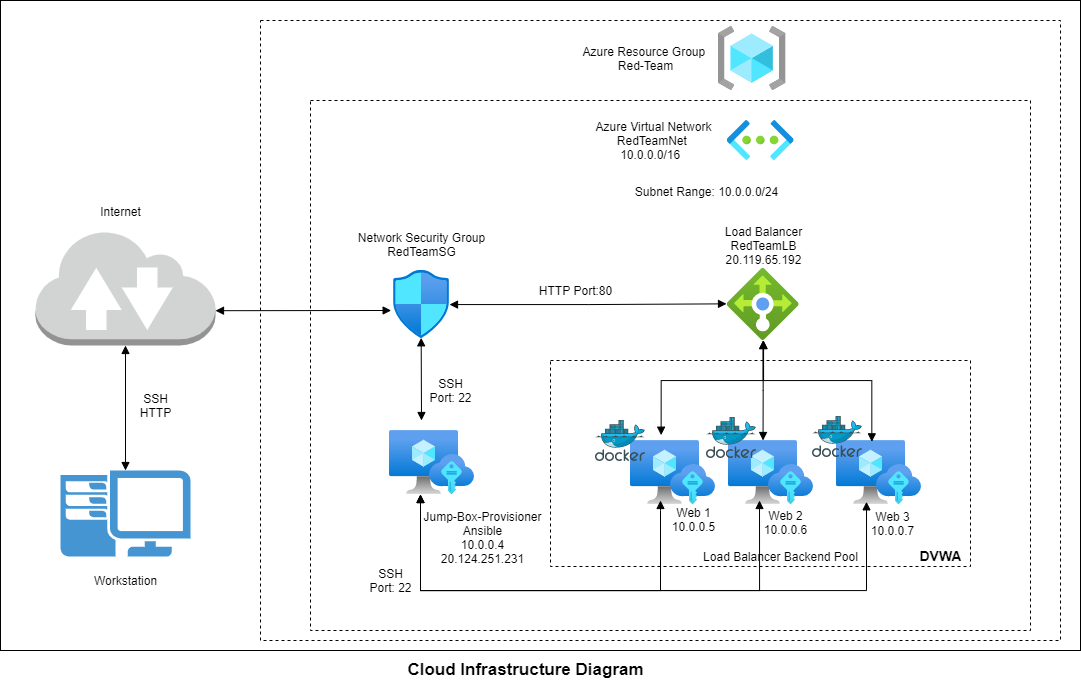

The diagram above was exported from draw.io. Its source (the exported page's mxGraphModel, read from the mxfile embedded in the PNG):
<mxGraphModel dx="2010" dy="2029" grid="1" gridSize="10" guides="1" tooltips="1" connect="1" arrows="1" fold="1" page="1" pageScale="1" pageWidth="850" pageHeight="1100" math="0" shadow="0">
  <root>
    <mxCell id="0" />
    <mxCell id="1" parent="0" />
    <mxCell id="9ns1pyzv65Jt4hhO_lcS-1" value="" style="whiteSpace=wrap;html=1;dashed=1;strokeWidth=1;fillColor=none;" parent="1" vertex="1">
      <mxGeometry x="30" y="-110" width="810" height="620" as="geometry" />
    </mxCell>
    <mxCell id="1c77-kPdnq9hYXsGqCBU-89" value="" style="whiteSpace=wrap;html=1;dashed=1;strokeWidth=1;fillColor=none;" parent="1" vertex="1">
      <mxGeometry x="120" y="40" width="660" height="440" as="geometry" />
    </mxCell>
    <mxCell id="1c77-kPdnq9hYXsGqCBU-98" value="" style="whiteSpace=wrap;html=1;strokeWidth=1;fillColor=default;" parent="1" vertex="1">
      <mxGeometry x="-220" y="-130" width="1080" height="650" as="geometry" />
    </mxCell>
    <mxCell id="1c77-kPdnq9hYXsGqCBU-87" value="" style="whiteSpace=wrap;html=1;dashed=1;strokeWidth=1;fillColor=none;" parent="1" vertex="1">
      <mxGeometry x="90" y="-30" width="720" height="530" as="geometry" />
    </mxCell>
    <mxCell id="1c77-kPdnq9hYXsGqCBU-28" value="" style="group" parent="1" vertex="1" connectable="0">
      <mxGeometry x="616" y="310" width="85.33000000000004" height="64" as="geometry" />
    </mxCell>
    <mxCell id="1c77-kPdnq9hYXsGqCBU-19" value="" style="aspect=fixed;html=1;points=[];align=center;image;fontSize=12;image=img/lib/azure2/compute/Virtual_Machine.svg;dashed=1;" parent="1c77-kPdnq9hYXsGqCBU-28" vertex="1">
      <mxGeometry width="69" height="64" as="geometry" />
    </mxCell>
    <mxCell id="1c77-kPdnq9hYXsGqCBU-26" value="" style="aspect=fixed;html=1;points=[];align=center;image;fontSize=12;image=img/lib/azure2/other/SSH_Keys.svg;dashed=1;" parent="1c77-kPdnq9hYXsGqCBU-28" vertex="1">
      <mxGeometry x="40" y="24" width="45.33" height="40" as="geometry" />
    </mxCell>
    <mxCell id="1c77-kPdnq9hYXsGqCBU-29" value="" style="group" parent="1" vertex="1" connectable="0">
      <mxGeometry x="507.99500000000006" y="310" width="85.33000000000004" height="64" as="geometry" />
    </mxCell>
    <mxCell id="1c77-kPdnq9hYXsGqCBU-30" value="" style="aspect=fixed;html=1;points=[];align=center;image;fontSize=12;image=img/lib/azure2/compute/Virtual_Machine.svg;dashed=1;" parent="1c77-kPdnq9hYXsGqCBU-29" vertex="1">
      <mxGeometry width="69" height="64" as="geometry" />
    </mxCell>
    <mxCell id="1c77-kPdnq9hYXsGqCBU-31" value="" style="aspect=fixed;html=1;points=[];align=center;image;fontSize=12;image=img/lib/azure2/other/SSH_Keys.svg;dashed=1;" parent="1c77-kPdnq9hYXsGqCBU-29" vertex="1">
      <mxGeometry x="40" y="24" width="45.33" height="40" as="geometry" />
    </mxCell>
    <mxCell id="1c77-kPdnq9hYXsGqCBU-32" value="" style="group" parent="1" vertex="1" connectable="0">
      <mxGeometry x="410" y="310" width="430" height="170" as="geometry" />
    </mxCell>
    <mxCell id="1c77-kPdnq9hYXsGqCBU-33" value="" style="aspect=fixed;html=1;points=[];align=center;image;fontSize=12;image=img/lib/azure2/compute/Virtual_Machine.svg;dashed=1;" parent="1c77-kPdnq9hYXsGqCBU-32" vertex="1">
      <mxGeometry width="69" height="64" as="geometry" />
    </mxCell>
    <mxCell id="1c77-kPdnq9hYXsGqCBU-34" value="" style="aspect=fixed;html=1;points=[];align=center;image;fontSize=12;image=img/lib/azure2/other/SSH_Keys.svg;dashed=1;" parent="1c77-kPdnq9hYXsGqCBU-32" vertex="1">
      <mxGeometry x="40" y="24" width="45.33" height="40" as="geometry" />
    </mxCell>
    <mxCell id="1c77-kPdnq9hYXsGqCBU-70" value="Load Balancer Backend Pool" style="text;html=1;resizable=0;autosize=1;align=center;verticalAlign=middle;points=[];fillColor=none;strokeColor=none;rounded=0;dashed=1;" parent="1c77-kPdnq9hYXsGqCBU-32" vertex="1">
      <mxGeometry x="65" y="106" width="170" height="20" as="geometry" />
    </mxCell>
    <mxCell id="1c77-kPdnq9hYXsGqCBU-75" value="Web 3&lt;br&gt;10.0.0.7" style="text;html=1;resizable=0;autosize=1;align=center;verticalAlign=middle;points=[];fillColor=none;strokeColor=none;rounded=0;dashed=1;" parent="1c77-kPdnq9hYXsGqCBU-32" vertex="1">
      <mxGeometry x="232" y="68" width="60" height="30" as="geometry" />
    </mxCell>
    <mxCell id="1c77-kPdnq9hYXsGqCBU-74" value="Web 2&lt;br&gt;10.0.0.6" style="text;html=1;resizable=0;autosize=1;align=center;verticalAlign=middle;points=[];fillColor=none;strokeColor=none;rounded=0;dashed=1;" parent="1c77-kPdnq9hYXsGqCBU-32" vertex="1">
      <mxGeometry x="125" y="67" width="60" height="30" as="geometry" />
    </mxCell>
    <mxCell id="1c77-kPdnq9hYXsGqCBU-73" value="Web 1&lt;br&gt;10.0.0.5" style="text;html=1;resizable=0;autosize=1;align=center;verticalAlign=middle;points=[];fillColor=none;strokeColor=none;rounded=0;dashed=1;" parent="1c77-kPdnq9hYXsGqCBU-32" vertex="1">
      <mxGeometry x="32.65999999999997" y="64" width="60" height="30" as="geometry" />
    </mxCell>
    <mxCell id="1c77-kPdnq9hYXsGqCBU-68" value="" style="whiteSpace=wrap;html=1;dashed=1;strokeWidth=1;fillColor=none;" parent="1c77-kPdnq9hYXsGqCBU-32" vertex="1">
      <mxGeometry x="-80" y="-80" width="420" height="206" as="geometry" />
    </mxCell>
    <mxCell id="1c77-kPdnq9hYXsGqCBU-101" value="" style="sketch=0;aspect=fixed;html=1;points=[];align=center;image;fontSize=12;image=img/lib/mscae/Docker.svg;strokeWidth=1;fillColor=default;" parent="1c77-kPdnq9hYXsGqCBU-32" vertex="1">
      <mxGeometry x="182" y="-24" width="50" height="41" as="geometry" />
    </mxCell>
    <mxCell id="1c77-kPdnq9hYXsGqCBU-43" style="rounded=0;orthogonalLoop=1;jettySize=auto;html=1;exitX=0.5;exitY=1;exitDx=0;exitDy=0;exitPerimeter=0;startArrow=block;startFill=1;endArrow=block;endFill=1;" parent="1" source="1c77-kPdnq9hYXsGqCBU-39" target="1c77-kPdnq9hYXsGqCBU-41" edge="1">
      <mxGeometry relative="1" as="geometry" />
    </mxCell>
    <mxCell id="1c77-kPdnq9hYXsGqCBU-44" style="rounded=0;orthogonalLoop=1;jettySize=auto;html=1;exitX=1;exitY=0.7;exitDx=0;exitDy=0;exitPerimeter=0;startArrow=block;startFill=1;endArrow=block;endFill=1;entryX=-0.042;entryY=0.588;entryDx=0;entryDy=0;entryPerimeter=0;" parent="1" source="1c77-kPdnq9hYXsGqCBU-39" target="1c77-kPdnq9hYXsGqCBU-23" edge="1">
      <mxGeometry relative="1" as="geometry">
        <mxPoint x="250" y="180" as="targetPoint" />
      </mxGeometry>
    </mxCell>
    <mxCell id="1c77-kPdnq9hYXsGqCBU-39" value="" style="outlineConnect=0;dashed=0;verticalLabelPosition=bottom;verticalAlign=middle;align=center;html=1;shape=mxgraph.aws3.internet_2;fillColor=#D2D3D3;gradientColor=none;strokeWidth=1;" parent="1" vertex="1">
      <mxGeometry x="-185" y="99" width="180" height="116" as="geometry" />
    </mxCell>
    <mxCell id="1c77-kPdnq9hYXsGqCBU-41" value="" style="pointerEvents=1;shadow=0;dashed=0;html=1;strokeColor=none;fillColor=#4495D1;labelPosition=center;verticalLabelPosition=bottom;verticalAlign=top;align=center;outlineConnect=0;shape=mxgraph.veeam.2d.workstation;" parent="1" vertex="1">
      <mxGeometry x="-160" y="340" width="130" height="86" as="geometry" />
    </mxCell>
    <mxCell id="1c77-kPdnq9hYXsGqCBU-55" value="" style="edgeStyle=orthogonalEdgeStyle;rounded=0;orthogonalLoop=1;jettySize=auto;html=1;startArrow=block;startFill=1;endArrow=block;endFill=1;" parent="1" source="1c77-kPdnq9hYXsGqCBU-15" target="1c77-kPdnq9hYXsGqCBU-30" edge="1">
      <mxGeometry relative="1" as="geometry" />
    </mxCell>
    <mxCell id="1c77-kPdnq9hYXsGqCBU-15" value="" style="aspect=fixed;html=1;points=[];align=center;image;fontSize=12;image=img/lib/azure2/networking/Load_Balancers.svg;dashed=1;" parent="1" vertex="1">
      <mxGeometry x="506.6600000000001" y="138" width="72" height="72" as="geometry" />
    </mxCell>
    <mxCell id="1c77-kPdnq9hYXsGqCBU-16" value="" style="aspect=fixed;html=1;points=[];align=center;image;fontSize=12;image=img/lib/azure2/networking/Virtual_Networks.svg;dashed=1;" parent="1" vertex="1">
      <mxGeometry x="506.66" y="-10" width="67" height="40" as="geometry" />
    </mxCell>
    <mxCell id="1c77-kPdnq9hYXsGqCBU-22" value="" style="aspect=fixed;html=1;points=[];align=center;image;fontSize=12;image=img/lib/azure2/general/Resource_Groups.svg;dashed=1;" parent="1" vertex="1">
      <mxGeometry x="497.65999999999997" y="-104" width="68" height="64" as="geometry" />
    </mxCell>
    <mxCell id="1c77-kPdnq9hYXsGqCBU-60" value="" style="edgeStyle=orthogonalEdgeStyle;rounded=0;orthogonalLoop=1;jettySize=auto;html=1;startArrow=block;startFill=1;endArrow=block;endFill=1;entryX=-0.009;entryY=0.491;entryDx=0;entryDy=0;entryPerimeter=0;" parent="1" source="1c77-kPdnq9hYXsGqCBU-23" target="1c77-kPdnq9hYXsGqCBU-15" edge="1">
      <mxGeometry relative="1" as="geometry">
        <mxPoint x="387.0100000000002" y="169" as="targetPoint" />
      </mxGeometry>
    </mxCell>
    <mxCell id="1c77-kPdnq9hYXsGqCBU-23" value="" style="aspect=fixed;html=1;points=[];align=center;image;fontSize=12;image=img/lib/azure2/networking/Network_Security_Groups.svg;dashed=1;verticalAlign=middle;" parent="1" vertex="1">
      <mxGeometry x="173.01" y="140" width="56.00000000000001" height="68" as="geometry" />
    </mxCell>
    <mxCell id="1c77-kPdnq9hYXsGqCBU-35" value="" style="group" parent="1" vertex="1" connectable="0">
      <mxGeometry x="169" y="300" width="85.33000000000004" height="64" as="geometry" />
    </mxCell>
    <mxCell id="1c77-kPdnq9hYXsGqCBU-36" value="" style="aspect=fixed;html=1;points=[];align=center;image;fontSize=12;image=img/lib/azure2/compute/Virtual_Machine.svg;dashed=1;" parent="1c77-kPdnq9hYXsGqCBU-35" vertex="1">
      <mxGeometry width="69" height="64" as="geometry" />
    </mxCell>
    <mxCell id="1c77-kPdnq9hYXsGqCBU-37" value="" style="aspect=fixed;html=1;points=[];align=center;image;fontSize=12;image=img/lib/azure2/other/SSH_Keys.svg;dashed=1;" parent="1c77-kPdnq9hYXsGqCBU-35" vertex="1">
      <mxGeometry x="40" y="24" width="45.33" height="40" as="geometry" />
    </mxCell>
    <mxCell id="1c77-kPdnq9hYXsGqCBU-45" style="rounded=0;orthogonalLoop=1;jettySize=auto;html=1;startArrow=block;startFill=1;endArrow=block;endFill=1;entryX=0.494;entryY=0.99;entryDx=0;entryDy=0;entryPerimeter=0;" parent="1" target="1c77-kPdnq9hYXsGqCBU-23" edge="1">
      <mxGeometry relative="1" as="geometry">
        <mxPoint x="260" y="190" as="targetPoint" />
        <mxPoint x="201" y="290" as="sourcePoint" />
      </mxGeometry>
    </mxCell>
    <mxCell id="1c77-kPdnq9hYXsGqCBU-56" value="" style="edgeStyle=orthogonalEdgeStyle;rounded=0;orthogonalLoop=1;jettySize=auto;html=1;startArrow=block;startFill=1;endArrow=block;endFill=1;entryX=0.512;entryY=0.021;entryDx=0;entryDy=0;entryPerimeter=0;" parent="1" source="1c77-kPdnq9hYXsGqCBU-15" target="1c77-kPdnq9hYXsGqCBU-19" edge="1">
      <mxGeometry relative="1" as="geometry">
        <mxPoint x="552.6666666666665" y="220" as="sourcePoint" />
        <mxPoint x="552.5333333333333" y="320" as="targetPoint" />
        <Array as="points">
          <mxPoint x="543" y="250" />
          <mxPoint x="651" y="250" />
        </Array>
      </mxGeometry>
    </mxCell>
    <mxCell id="1c77-kPdnq9hYXsGqCBU-58" value="" style="edgeStyle=orthogonalEdgeStyle;rounded=0;orthogonalLoop=1;jettySize=auto;html=1;startArrow=block;startFill=1;endArrow=block;endFill=1;exitX=0.444;exitY=-0.083;exitDx=0;exitDy=0;exitPerimeter=0;" parent="1" source="1c77-kPdnq9hYXsGqCBU-33" target="1c77-kPdnq9hYXsGqCBU-15" edge="1">
      <mxGeometry relative="1" as="geometry">
        <mxPoint x="444.5" y="230" as="targetPoint" />
        <Array as="points">
          <mxPoint x="441" y="250" />
          <mxPoint x="543" y="250" />
        </Array>
      </mxGeometry>
    </mxCell>
    <mxCell id="1c77-kPdnq9hYXsGqCBU-63" value="" style="edgeStyle=orthogonalEdgeStyle;rounded=0;orthogonalLoop=1;jettySize=auto;html=1;startArrow=block;startFill=1;endArrow=block;endFill=1;entryX=0.435;entryY=0.958;entryDx=0;entryDy=0;entryPerimeter=0;" parent="1" source="1c77-kPdnq9hYXsGqCBU-36" target="1c77-kPdnq9hYXsGqCBU-19" edge="1">
      <mxGeometry relative="1" as="geometry">
        <mxPoint x="284.5" y="444" as="targetPoint" />
        <Array as="points">
          <mxPoint x="200" y="460" />
          <mxPoint x="646" y="460" />
        </Array>
      </mxGeometry>
    </mxCell>
    <mxCell id="1c77-kPdnq9hYXsGqCBU-65" value="" style="edgeStyle=orthogonalEdgeStyle;rounded=0;orthogonalLoop=1;jettySize=auto;html=1;startArrow=block;startFill=1;endArrow=block;endFill=1;" parent="1" source="1c77-kPdnq9hYXsGqCBU-36" edge="1">
      <mxGeometry relative="1" as="geometry">
        <mxPoint x="539" y="370" as="targetPoint" />
        <Array as="points">
          <mxPoint x="200" y="460" />
          <mxPoint x="539" y="460" />
        </Array>
      </mxGeometry>
    </mxCell>
    <mxCell id="1c77-kPdnq9hYXsGqCBU-77" value="Load Balancer&lt;br&gt;RedTeamLB&lt;br&gt;20.119.65.192" style="text;html=1;resizable=0;autosize=1;align=center;verticalAlign=middle;points=[];fillColor=none;strokeColor=none;rounded=0;dashed=1;" parent="1" vertex="1">
      <mxGeometry x="497.65999999999997" y="90" width="90" height="50" as="geometry" />
    </mxCell>
    <mxCell id="1c77-kPdnq9hYXsGqCBU-78" value="Network Security Group&lt;br&gt;RedTeamSG" style="text;html=1;resizable=0;autosize=1;align=center;verticalAlign=middle;points=[];fillColor=none;strokeColor=none;rounded=0;dashed=1;" parent="1" vertex="1">
      <mxGeometry x="131.01" y="99" width="140" height="30" as="geometry" />
    </mxCell>
    <mxCell id="1c77-kPdnq9hYXsGqCBU-79" value="Jump-Box-Provisioner&lt;br&gt;Ansible&lt;br&gt;10.0.0.4&lt;br&gt;20.124.251.231" style="text;html=1;resizable=0;autosize=1;align=center;verticalAlign=middle;points=[];fillColor=none;strokeColor=none;rounded=0;dashed=1;" parent="1" vertex="1">
      <mxGeometry x="197" y="377" width="130" height="60" as="geometry" />
    </mxCell>
    <mxCell id="1c77-kPdnq9hYXsGqCBU-83" value="" style="edgeStyle=orthogonalEdgeStyle;rounded=0;orthogonalLoop=1;jettySize=auto;html=1;startArrow=block;startFill=1;endArrow=block;endFill=1;" parent="1" source="1c77-kPdnq9hYXsGqCBU-36" edge="1">
      <mxGeometry relative="1" as="geometry">
        <mxPoint x="440" y="370" as="targetPoint" />
        <Array as="points">
          <mxPoint x="200" y="460" />
          <mxPoint x="440" y="460" />
          <mxPoint x="440" y="380" />
        </Array>
      </mxGeometry>
    </mxCell>
    <mxCell id="1c77-kPdnq9hYXsGqCBU-85" value="Internet" style="text;html=1;resizable=0;autosize=1;align=center;verticalAlign=middle;points=[];fillColor=none;strokeColor=none;rounded=0;dashed=1;" parent="1" vertex="1">
      <mxGeometry x="-130" y="71" width="60" height="20" as="geometry" />
    </mxCell>
    <mxCell id="1c77-kPdnq9hYXsGqCBU-86" value="Workstation" style="text;html=1;resizable=0;autosize=1;align=center;verticalAlign=middle;points=[];fillColor=none;strokeColor=none;rounded=0;dashed=1;" parent="1" vertex="1">
      <mxGeometry x="-135" y="440" width="80" height="20" as="geometry" />
    </mxCell>
    <mxCell id="1c77-kPdnq9hYXsGqCBU-88" value="Azure Resource Group&amp;nbsp;&lt;br&gt;Red-Team" style="text;html=1;resizable=0;autosize=1;align=center;verticalAlign=middle;points=[];fillColor=none;strokeColor=none;rounded=0;dashed=1;" parent="1" vertex="1">
      <mxGeometry x="354.9999999999999" y="-87" width="140" height="30" as="geometry" />
    </mxCell>
    <mxCell id="1c77-kPdnq9hYXsGqCBU-90" value="Azure Virtual Network&lt;br&gt;RedTeamNet&amp;nbsp;&lt;br&gt;10.0.0.0/16&amp;nbsp;&amp;nbsp;" style="text;html=1;resizable=0;autosize=1;align=center;verticalAlign=middle;points=[];fillColor=none;strokeColor=none;rounded=0;dashed=1;" parent="1" vertex="1">
      <mxGeometry x="367.65999999999997" y="-15" width="130" height="50" as="geometry" />
    </mxCell>
    <mxCell id="1c77-kPdnq9hYXsGqCBU-91" value="Subnet Range: 10.0.0.0/24" style="text;html=1;resizable=0;autosize=1;align=center;verticalAlign=middle;points=[];fillColor=none;strokeColor=none;rounded=0;dashed=1;" parent="1" vertex="1">
      <mxGeometry x="405.65999999999997" y="51" width="160" height="20" as="geometry" />
    </mxCell>
    <mxCell id="1c77-kPdnq9hYXsGqCBU-92" value="HTTP Port:80" style="text;html=1;resizable=0;autosize=1;align=center;verticalAlign=middle;points=[];fillColor=none;strokeColor=none;rounded=0;dashed=1;" parent="1" vertex="1">
      <mxGeometry x="310" y="150" width="90" height="20" as="geometry" />
    </mxCell>
    <mxCell id="1c77-kPdnq9hYXsGqCBU-93" value="SSH&lt;br&gt;Port: 22" style="text;html=1;resizable=0;autosize=1;align=center;verticalAlign=middle;points=[];fillColor=none;strokeColor=none;rounded=0;dashed=1;" parent="1" vertex="1">
      <mxGeometry x="200" y="245" width="60" height="30" as="geometry" />
    </mxCell>
    <mxCell id="1c77-kPdnq9hYXsGqCBU-94" value="SSH&lt;br&gt;Port: 22" style="text;html=1;resizable=0;autosize=1;align=center;verticalAlign=middle;points=[];fillColor=none;strokeColor=none;rounded=0;dashed=1;" parent="1" vertex="1">
      <mxGeometry x="140" y="435" width="60" height="30" as="geometry" />
    </mxCell>
    <mxCell id="1c77-kPdnq9hYXsGqCBU-97" value="SSH&lt;br&gt;HTTP" style="text;html=1;resizable=0;autosize=1;align=center;verticalAlign=middle;points=[];fillColor=none;strokeColor=none;rounded=0;dashed=1;" parent="1" vertex="1">
      <mxGeometry x="-90" y="260" width="50" height="30" as="geometry" />
    </mxCell>
    <mxCell id="1c77-kPdnq9hYXsGqCBU-99" value="" style="sketch=0;aspect=fixed;html=1;points=[];align=center;image;fontSize=12;image=img/lib/mscae/Docker.svg;strokeWidth=1;fillColor=default;" parent="1" vertex="1">
      <mxGeometry x="375" y="290" width="50" height="41" as="geometry" />
    </mxCell>
    <mxCell id="1c77-kPdnq9hYXsGqCBU-100" value="" style="sketch=0;aspect=fixed;html=1;points=[];align=center;image;fontSize=12;image=img/lib/mscae/Docker.svg;strokeWidth=1;fillColor=default;" parent="1" vertex="1">
      <mxGeometry x="486" y="287" width="50" height="41" as="geometry" />
    </mxCell>
    <mxCell id="1c77-kPdnq9hYXsGqCBU-102" value="DVWA" style="text;html=1;resizable=0;autosize=1;align=center;verticalAlign=middle;points=[];fillColor=none;strokeColor=none;rounded=0;fontStyle=1;fontSize=14;" parent="1" vertex="1">
      <mxGeometry x="690" y="415" width="60" height="20" as="geometry" />
    </mxCell>
    <mxCell id="1c77-kPdnq9hYXsGqCBU-103" value="Cloud Infrastructure Diagram" style="text;html=1;resizable=0;autosize=1;align=center;verticalAlign=middle;points=[];fillColor=none;strokeColor=none;rounded=0;fontSize=17;fontStyle=1" parent="1" vertex="1">
      <mxGeometry x="180" y="524" width="250" height="30" as="geometry" />
    </mxCell>
    <mxCell id="z1tlg7KdJn9xKpZBmNd4-1" value="" style="whiteSpace=wrap;html=1;dashed=1;strokeWidth=1;fillColor=none;" vertex="1" parent="1">
      <mxGeometry x="40" y="-110" width="800" height="620" as="geometry" />
    </mxCell>
  </root>
</mxGraphModel>